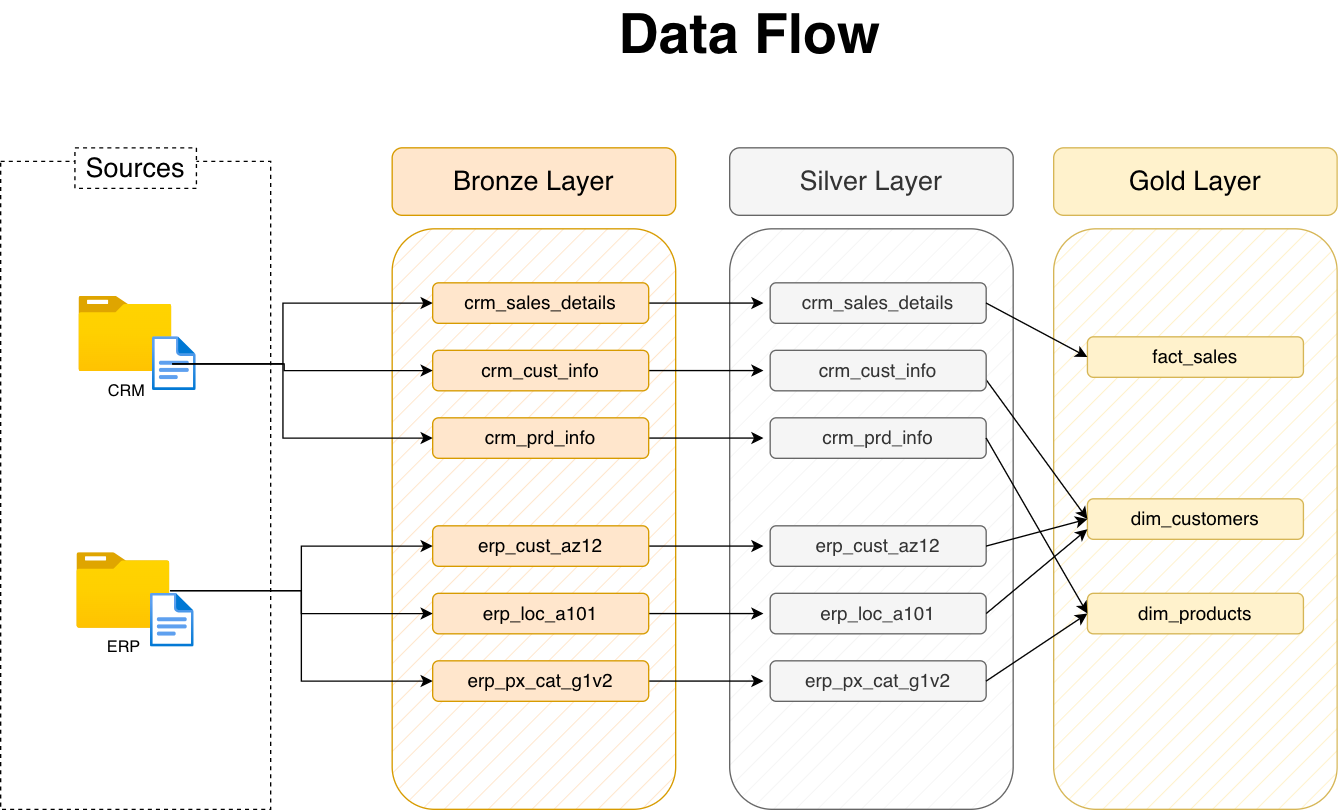

The diagram above was exported from draw.io. Its source (the exported page's mxGraphModel, read from the mxfile embedded in the PNG):
<mxGraphModel dx="1720" dy="2278" grid="1" gridSize="10" guides="1" tooltips="1" connect="1" arrows="1" fold="1" page="1" pageScale="1" pageWidth="827" pageHeight="1169" math="0" shadow="0">
  <root>
    <mxCell id="0" />
    <mxCell id="1" parent="0" />
    <mxCell id="FuFaT2srtfVjRaJVYreB-1" parent="1" style="rounded=0;whiteSpace=wrap;html=1;fillColor=none;dashed=1;" value="" vertex="1">
      <mxGeometry height="480" width="200" x="60" y="80" as="geometry" />
    </mxCell>
    <mxCell id="FuFaT2srtfVjRaJVYreB-2" parent="1" style="rounded=0;whiteSpace=wrap;html=1;fontSize=20;fillColor=default;dashed=1;" value="Sources" vertex="1">
      <mxGeometry height="30" width="90" x="115" y="70" as="geometry" />
    </mxCell>
    <mxCell id="FuFaT2srtfVjRaJVYreB-3" parent="1" style="image;aspect=fixed;html=1;points=[];align=center;fontSize=12;image=img/lib/azure2/general/Folder_Blank.svg;" value="CRM" vertex="1">
      <mxGeometry height="56.00000000000001" width="69" x="118.03999999999999" y="180" as="geometry" />
    </mxCell>
    <mxCell id="FuFaT2srtfVjRaJVYreB-4" parent="1" style="image;aspect=fixed;html=1;points=[];align=center;fontSize=12;image=img/lib/azure2/general/File.svg;" value="" vertex="1">
      <mxGeometry height="40" width="32.46" x="172.54" y="210" as="geometry" />
    </mxCell>
    <mxCell id="FuFaT2srtfVjRaJVYreB-5" parent="1" style="image;aspect=fixed;html=1;points=[];align=center;fontSize=12;image=img/lib/azure2/general/Folder_Blank.svg;" value="ERP" vertex="1">
      <mxGeometry height="56.00000000000001" width="69" x="116.52" y="370" as="geometry" />
    </mxCell>
    <mxCell id="FuFaT2srtfVjRaJVYreB-6" parent="1" style="image;aspect=fixed;html=1;points=[];align=center;fontSize=12;image=img/lib/azure2/general/File.svg;" value="" vertex="1">
      <mxGeometry height="40" width="32.46" x="171.02" y="400" as="geometry" />
    </mxCell>
    <mxCell id="FuFaT2srtfVjRaJVYreB-7" parent="1" style="rounded=1;whiteSpace=wrap;html=1;fillColor=#ffe6cc;strokeColor=#d79b00;fontSize=20;" value="Bronze Layer" vertex="1">
      <mxGeometry height="50" width="210" x="350" y="70" as="geometry" />
    </mxCell>
    <mxCell id="FuFaT2srtfVjRaJVYreB-10" parent="1" style="rounded=1;whiteSpace=wrap;html=1;fillColor=#ffe6cc;strokeColor=#d79b00;gradientColor=none;fillStyle=hatch;" value="" vertex="1">
      <mxGeometry height="430" width="210" x="350" y="130" as="geometry" />
    </mxCell>
    <mxCell id="FuFaT2srtfVjRaJVYreB-11" parent="1" style="rounded=1;whiteSpace=wrap;html=1;fillColor=#f5f5f5;strokeColor=#666666;fontSize=20;fontColor=#333333;" value="Silver Layer" vertex="1">
      <mxGeometry height="50" width="210" x="600" y="70" as="geometry" />
    </mxCell>
    <mxCell id="FuFaT2srtfVjRaJVYreB-12" parent="1" style="rounded=1;whiteSpace=wrap;html=1;fillColor=#fff2cc;strokeColor=#d6b656;fontSize=20;" value="Gold Layer" vertex="1">
      <mxGeometry height="50" width="210" x="840" y="70" as="geometry" />
    </mxCell>
    <mxCell id="FuFaT2srtfVjRaJVYreB-13" parent="1" style="rounded=1;whiteSpace=wrap;html=1;fillColor=#f5f5f5;fontColor=#333333;strokeColor=#666666;fillStyle=hatch;" value="" vertex="1">
      <mxGeometry height="430" width="210" x="600" y="130" as="geometry" />
    </mxCell>
    <mxCell id="FuFaT2srtfVjRaJVYreB-14" parent="1" style="rounded=1;whiteSpace=wrap;html=1;fillColor=#fff2cc;strokeColor=#d6b656;fillStyle=hatch;" value="" vertex="1">
      <mxGeometry height="430" width="210" x="840" y="130" as="geometry" />
    </mxCell>
    <mxCell id="FuFaT2srtfVjRaJVYreB-55" edge="1" parent="1" source="FuFaT2srtfVjRaJVYreB-15" style="edgeStyle=orthogonalEdgeStyle;rounded=0;orthogonalLoop=1;jettySize=auto;html=1;entryX=0;entryY=0.5;entryDx=0;entryDy=0;" value="">
      <mxGeometry relative="1" as="geometry">
        <mxPoint x="625" y="185" as="targetPoint" />
      </mxGeometry>
    </mxCell>
    <mxCell id="FuFaT2srtfVjRaJVYreB-15" parent="1" style="rounded=1;whiteSpace=wrap;html=1;fontSize=14;fillColor=#ffe6cc;strokeColor=#d79b00;" value="crm_sales_details" vertex="1">
      <mxGeometry height="30" width="160" x="380" y="170" as="geometry" />
    </mxCell>
    <mxCell id="FuFaT2srtfVjRaJVYreB-56" edge="1" parent="1" source="FuFaT2srtfVjRaJVYreB-16" style="edgeStyle=orthogonalEdgeStyle;rounded=0;orthogonalLoop=1;jettySize=auto;html=1;entryX=0;entryY=0.5;entryDx=0;entryDy=0;" value="">
      <mxGeometry relative="1" as="geometry">
        <mxPoint x="625" y="235" as="targetPoint" />
      </mxGeometry>
    </mxCell>
    <mxCell id="FuFaT2srtfVjRaJVYreB-16" parent="1" style="rounded=1;whiteSpace=wrap;html=1;fontSize=14;fillColor=#ffe6cc;strokeColor=#d79b00;" value="crm_cust_info" vertex="1">
      <mxGeometry height="30" width="160" x="380" y="220" as="geometry" />
    </mxCell>
    <mxCell id="FuFaT2srtfVjRaJVYreB-57" edge="1" parent="1" source="FuFaT2srtfVjRaJVYreB-17" style="edgeStyle=orthogonalEdgeStyle;rounded=0;orthogonalLoop=1;jettySize=auto;html=1;" value="">
      <mxGeometry relative="1" as="geometry">
        <mxPoint x="625" y="285" as="targetPoint" />
      </mxGeometry>
    </mxCell>
    <mxCell id="FuFaT2srtfVjRaJVYreB-17" parent="1" style="rounded=1;whiteSpace=wrap;html=1;fontSize=14;fillColor=#ffe6cc;strokeColor=#d79b00;" value="crm_prd_info" vertex="1">
      <mxGeometry height="30" width="160" x="380" y="270" as="geometry" />
    </mxCell>
    <mxCell id="FuFaT2srtfVjRaJVYreB-58" edge="1" parent="1" source="FuFaT2srtfVjRaJVYreB-18" style="edgeStyle=orthogonalEdgeStyle;rounded=0;orthogonalLoop=1;jettySize=auto;html=1;entryX=0;entryY=0.5;entryDx=0;entryDy=0;" value="">
      <mxGeometry relative="1" as="geometry">
        <mxPoint x="625" y="365.0000000000001" as="targetPoint" />
      </mxGeometry>
    </mxCell>
    <mxCell id="FuFaT2srtfVjRaJVYreB-18" parent="1" style="rounded=1;whiteSpace=wrap;html=1;fontSize=14;fillColor=#ffe6cc;strokeColor=#d79b00;" value="erp_cust_az12" vertex="1">
      <mxGeometry height="30" width="160" x="380" y="350" as="geometry" />
    </mxCell>
    <mxCell id="FuFaT2srtfVjRaJVYreB-59" edge="1" parent="1" source="FuFaT2srtfVjRaJVYreB-19" style="edgeStyle=orthogonalEdgeStyle;rounded=0;orthogonalLoop=1;jettySize=auto;html=1;entryX=0;entryY=0.5;entryDx=0;entryDy=0;" value="">
      <mxGeometry relative="1" as="geometry">
        <mxPoint x="625" y="415.0000000000001" as="targetPoint" />
      </mxGeometry>
    </mxCell>
    <mxCell id="FuFaT2srtfVjRaJVYreB-19" parent="1" style="rounded=1;whiteSpace=wrap;html=1;fontSize=14;fillColor=#ffe6cc;strokeColor=#d79b00;" value="erp_loc_a101" vertex="1">
      <mxGeometry height="30" width="160" x="380" y="400" as="geometry" />
    </mxCell>
    <mxCell id="FuFaT2srtfVjRaJVYreB-60" edge="1" parent="1" source="FuFaT2srtfVjRaJVYreB-20" style="edgeStyle=orthogonalEdgeStyle;rounded=0;orthogonalLoop=1;jettySize=auto;html=1;" value="">
      <mxGeometry relative="1" as="geometry">
        <mxPoint x="625" y="465.0000000000001" as="targetPoint" />
      </mxGeometry>
    </mxCell>
    <mxCell id="FuFaT2srtfVjRaJVYreB-20" parent="1" style="rounded=1;whiteSpace=wrap;html=1;fontSize=14;fillColor=#ffe6cc;strokeColor=#d79b00;" value="erp_px_cat_g1v2" vertex="1">
      <mxGeometry height="30" width="160" x="380" y="450" as="geometry" />
    </mxCell>
    <mxCell id="FuFaT2srtfVjRaJVYreB-27" parent="1" style="rounded=1;whiteSpace=wrap;html=1;fontSize=14;fillColor=#fff2cc;strokeColor=#d6b656;" value="fact_sales" vertex="1">
      <mxGeometry height="30" width="160" x="865" y="210" as="geometry" />
    </mxCell>
    <mxCell id="FuFaT2srtfVjRaJVYreB-28" parent="1" style="rounded=1;whiteSpace=wrap;html=1;fontSize=14;fillColor=#fff2cc;strokeColor=#d6b656;" value="dim_customers" vertex="1">
      <mxGeometry height="30" width="160" x="865" y="330" as="geometry" />
    </mxCell>
    <mxCell id="FuFaT2srtfVjRaJVYreB-29" parent="1" style="rounded=1;whiteSpace=wrap;html=1;fontSize=14;fillColor=#fff2cc;strokeColor=#d6b656;" value="dim_products" vertex="1">
      <mxGeometry height="30" width="160" x="865" y="400" as="geometry" />
    </mxCell>
    <mxCell id="FuFaT2srtfVjRaJVYreB-64" edge="1" parent="1" style="endArrow=classic;html=1;rounded=0;exitX=1;exitY=0.5;exitDx=0;exitDy=0;entryX=0;entryY=0.5;entryDx=0;entryDy=0;" target="FuFaT2srtfVjRaJVYreB-28" value="">
      <mxGeometry height="50" relative="1" width="50" as="geometry">
        <mxPoint x="785" y="235" as="sourcePoint" />
        <mxPoint x="810" y="270" as="targetPoint" />
      </mxGeometry>
    </mxCell>
    <mxCell id="FuFaT2srtfVjRaJVYreB-71" parent="1" style="rounded=1;whiteSpace=wrap;html=1;fontSize=14;fillColor=#f5f5f5;strokeColor=#666666;fontColor=#333333;" value="crm_sales_details" vertex="1">
      <mxGeometry height="30" width="160" x="630" y="170" as="geometry" />
    </mxCell>
    <mxCell id="FuFaT2srtfVjRaJVYreB-72" parent="1" style="rounded=1;whiteSpace=wrap;html=1;fontSize=14;fillColor=#f5f5f5;strokeColor=#666666;fontColor=#333333;" value="crm_cust_info" vertex="1">
      <mxGeometry height="30" width="160" x="630" y="220" as="geometry" />
    </mxCell>
    <mxCell id="FuFaT2srtfVjRaJVYreB-73" parent="1" style="rounded=1;whiteSpace=wrap;html=1;fontSize=14;fillColor=#f5f5f5;strokeColor=#666666;fontColor=#333333;" value="crm_prd_info" vertex="1">
      <mxGeometry height="30" width="160" x="630" y="270" as="geometry" />
    </mxCell>
    <mxCell id="FuFaT2srtfVjRaJVYreB-74" parent="1" style="rounded=1;whiteSpace=wrap;html=1;fontSize=14;fillColor=#f5f5f5;strokeColor=#666666;fontColor=#333333;" value="erp_cust_az12" vertex="1">
      <mxGeometry height="30" width="160" x="630" y="350" as="geometry" />
    </mxCell>
    <mxCell id="FuFaT2srtfVjRaJVYreB-75" parent="1" style="rounded=1;whiteSpace=wrap;html=1;fontSize=14;fillColor=#f5f5f5;strokeColor=#666666;fontColor=#333333;" value="erp_loc_a101" vertex="1">
      <mxGeometry height="30" width="160" x="630" y="400" as="geometry" />
    </mxCell>
    <mxCell id="FuFaT2srtfVjRaJVYreB-76" parent="1" style="rounded=1;whiteSpace=wrap;html=1;fontSize=14;fillColor=#f5f5f5;strokeColor=#666666;fontColor=#333333;" value="erp_px_cat_g1v2" vertex="1">
      <mxGeometry height="30" width="160" x="630" y="450" as="geometry" />
    </mxCell>
    <mxCell id="FuFaT2srtfVjRaJVYreB-77" edge="1" parent="1" source="FuFaT2srtfVjRaJVYreB-73" style="endArrow=classic;html=1;rounded=0;exitX=1;exitY=0.5;exitDx=0;exitDy=0;entryX=0;entryY=0.5;entryDx=0;entryDy=0;" target="FuFaT2srtfVjRaJVYreB-29" value="">
      <mxGeometry height="50" relative="1" width="50" as="geometry">
        <mxPoint x="680" y="330" as="sourcePoint" />
        <mxPoint x="730" y="280" as="targetPoint" />
      </mxGeometry>
    </mxCell>
    <mxCell id="FuFaT2srtfVjRaJVYreB-36" edge="1" parent="1" source="FuFaT2srtfVjRaJVYreB-3" style="edgeStyle=orthogonalEdgeStyle;rounded=0;orthogonalLoop=1;jettySize=auto;html=1;entryX=0;entryY=0.5;entryDx=0;entryDy=0;" target="FuFaT2srtfVjRaJVYreB-15" value="">
      <mxGeometry relative="1" as="geometry">
        <Array as="points">
          <mxPoint x="269" y="230" />
          <mxPoint x="269" y="185" />
        </Array>
        <mxPoint x="267.03999999999996" y="208" as="targetPoint" />
      </mxGeometry>
    </mxCell>
    <mxCell id="FuFaT2srtfVjRaJVYreB-40" edge="1" parent="1" source="FuFaT2srtfVjRaJVYreB-3" style="edgeStyle=orthogonalEdgeStyle;rounded=0;orthogonalLoop=1;jettySize=auto;html=1;entryX=0;entryY=0.5;entryDx=0;entryDy=0;" target="FuFaT2srtfVjRaJVYreB-16" value="">
      <mxGeometry relative="1" as="geometry">
        <Array as="points">
          <mxPoint x="270" y="230" />
          <mxPoint x="270" y="235" />
        </Array>
        <mxPoint x="241.53999999999996" y="208" as="targetPoint" />
      </mxGeometry>
    </mxCell>
    <mxCell id="FuFaT2srtfVjRaJVYreB-43" edge="1" parent="1" source="FuFaT2srtfVjRaJVYreB-3" style="edgeStyle=orthogonalEdgeStyle;rounded=0;orthogonalLoop=1;jettySize=auto;html=1;entryX=0;entryY=0.5;entryDx=0;entryDy=0;" target="FuFaT2srtfVjRaJVYreB-17" value="">
      <mxGeometry relative="1" as="geometry">
        <Array as="points">
          <mxPoint x="269" y="230" />
          <mxPoint x="269" y="285" />
        </Array>
        <mxPoint x="241.53999999999996" y="208" as="targetPoint" />
      </mxGeometry>
    </mxCell>
    <mxCell id="FuFaT2srtfVjRaJVYreB-52" edge="1" parent="1" source="FuFaT2srtfVjRaJVYreB-5" style="edgeStyle=orthogonalEdgeStyle;rounded=0;orthogonalLoop=1;jettySize=auto;html=1;entryX=0;entryY=0.5;entryDx=0;entryDy=0;" target="FuFaT2srtfVjRaJVYreB-18" value="">
      <mxGeometry relative="1" as="geometry">
        <mxPoint x="349" y="370" as="targetPoint" />
      </mxGeometry>
    </mxCell>
    <mxCell id="FuFaT2srtfVjRaJVYreB-50" edge="1" parent="1" source="FuFaT2srtfVjRaJVYreB-5" style="edgeStyle=orthogonalEdgeStyle;rounded=0;orthogonalLoop=1;jettySize=auto;html=1;entryX=0;entryY=0.5;entryDx=0;entryDy=0;" target="FuFaT2srtfVjRaJVYreB-19" value="">
      <mxGeometry relative="1" as="geometry">
        <Array as="points" />
        <mxPoint x="340" y="450" as="targetPoint" />
      </mxGeometry>
    </mxCell>
    <mxCell id="FuFaT2srtfVjRaJVYreB-54" edge="1" parent="1" source="FuFaT2srtfVjRaJVYreB-5" style="edgeStyle=orthogonalEdgeStyle;rounded=0;orthogonalLoop=1;jettySize=auto;html=1;entryX=0;entryY=0.5;entryDx=0;entryDy=0;" target="FuFaT2srtfVjRaJVYreB-20" value="">
      <mxGeometry relative="1" as="geometry">
        <mxPoint x="240.01999999999998" y="398.0000000000001" as="targetPoint" />
      </mxGeometry>
    </mxCell>
    <mxCell id="FuFaT2srtfVjRaJVYreB-78" edge="1" parent="1" source="FuFaT2srtfVjRaJVYreB-71" style="endArrow=classic;html=1;rounded=0;exitX=1;exitY=0.5;exitDx=0;exitDy=0;entryX=0;entryY=0.5;entryDx=0;entryDy=0;" target="FuFaT2srtfVjRaJVYreB-27" value="">
      <mxGeometry height="50" relative="1" width="50" as="geometry">
        <mxPoint x="740" y="460" as="sourcePoint" />
        <mxPoint x="790" y="410" as="targetPoint" />
      </mxGeometry>
    </mxCell>
    <mxCell id="FuFaT2srtfVjRaJVYreB-79" edge="1" parent="1" source="FuFaT2srtfVjRaJVYreB-74" style="endArrow=classic;html=1;rounded=0;exitX=1;exitY=0.5;exitDx=0;exitDy=0;entryX=0;entryY=0.5;entryDx=0;entryDy=0;" target="FuFaT2srtfVjRaJVYreB-28" value="">
      <mxGeometry height="50" relative="1" width="50" as="geometry">
        <mxPoint x="740" y="460" as="sourcePoint" />
        <mxPoint x="790" y="410" as="targetPoint" />
      </mxGeometry>
    </mxCell>
    <mxCell id="FuFaT2srtfVjRaJVYreB-80" edge="1" parent="1" source="FuFaT2srtfVjRaJVYreB-75" style="endArrow=classic;html=1;rounded=0;exitX=1;exitY=0.5;exitDx=0;exitDy=0;entryX=0;entryY=0.75;entryDx=0;entryDy=0;" target="FuFaT2srtfVjRaJVYreB-28" value="">
      <mxGeometry height="50" relative="1" width="50" as="geometry">
        <mxPoint x="740" y="460" as="sourcePoint" />
        <mxPoint x="790" y="410" as="targetPoint" />
      </mxGeometry>
    </mxCell>
    <mxCell id="FuFaT2srtfVjRaJVYreB-81" edge="1" parent="1" source="FuFaT2srtfVjRaJVYreB-76" style="endArrow=classic;html=1;rounded=0;exitX=1;exitY=0.5;exitDx=0;exitDy=0;entryX=0;entryY=0.5;entryDx=0;entryDy=0;" target="FuFaT2srtfVjRaJVYreB-29" value="">
      <mxGeometry height="50" relative="1" width="50" as="geometry">
        <mxPoint x="760" y="450" as="sourcePoint" />
        <mxPoint x="810" y="400" as="targetPoint" />
      </mxGeometry>
    </mxCell>
    <mxCell id="FuFaT2srtfVjRaJVYreB-82" parent="1" style="text;html=1;whiteSpace=wrap;strokeColor=none;fillColor=none;align=center;verticalAlign=middle;rounded=0;fontSize=41;" value="&lt;b&gt;&lt;font&gt;Data Flow&lt;/font&gt;&lt;/b&gt;" vertex="1">
      <mxGeometry height="30" width="270" x="480" y="-30" as="geometry" />
    </mxCell>
  </root>
</mxGraphModel>